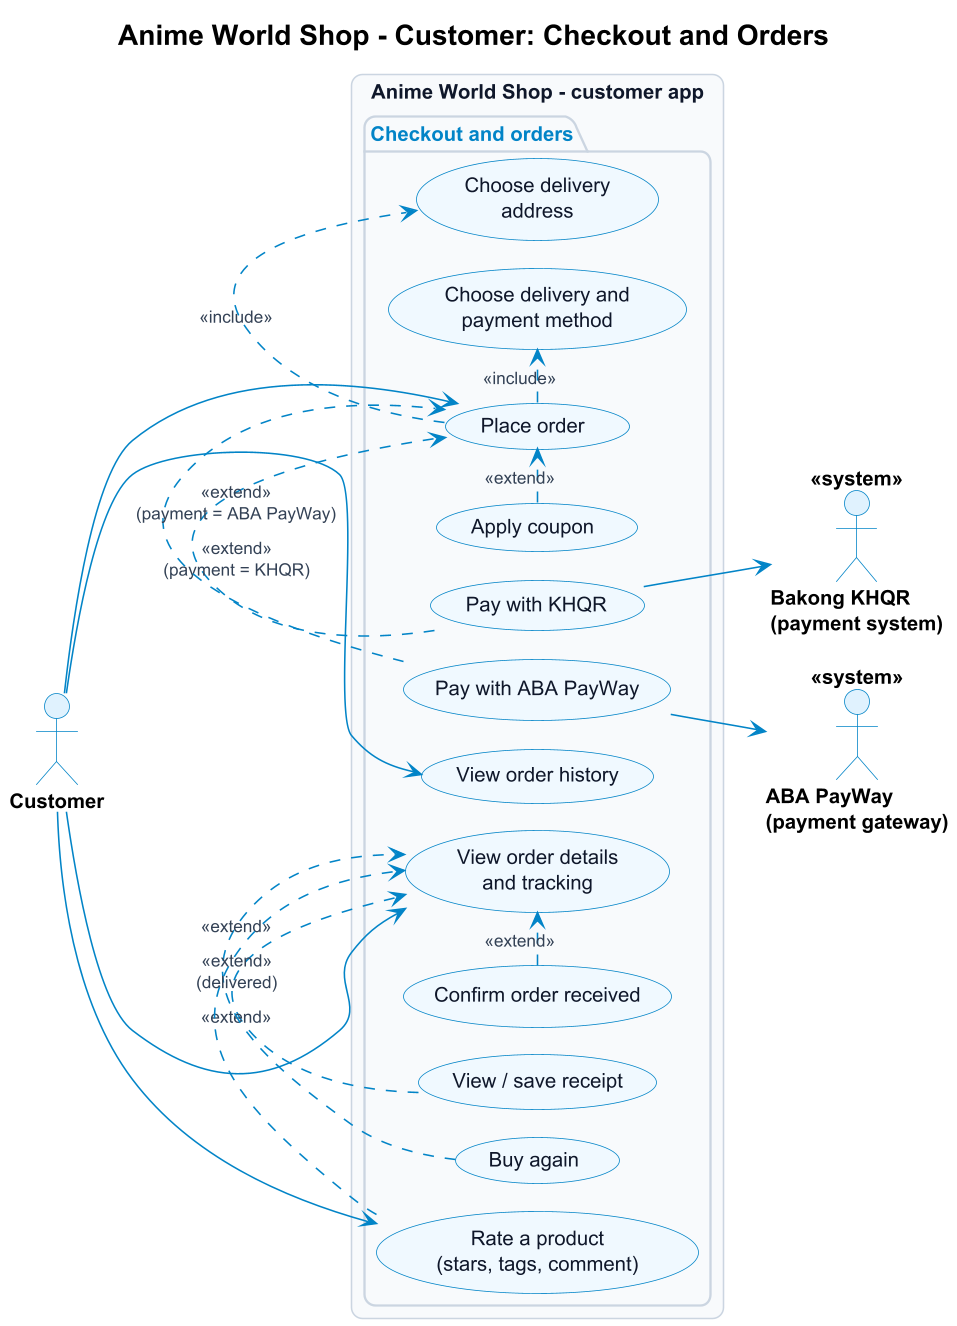

The diagram above was rendered by PlantUML. Its source (embedded in the PNG):
@startuml use-case-customer-orders
skinparamlocked dpi 150
' Anime World Shop - everything a signed-in customer can do
!pragma layout smetana
!include style.iuml
left to right direction
title Anime World Shop - Customer: Checkout and Orders

actor Customer
actor "Bakong KHQR\n(payment system)" as Bakong <<system>>
actor "ABA PayWay\n(payment gateway)" as PayWay <<system>>

rectangle "Anime World Shop - customer app" {
  package "Checkout and orders" {
    usecase "Place order" as C_Order
    usecase "Choose delivery\naddress" as C_Addr
    usecase "Choose delivery and\npayment method" as C_Method
    usecase "Apply coupon" as C_Coupon
    usecase "Pay with KHQR" as C_Khqr
    usecase "Pay with ABA PayWay" as C_Aba
    usecase "View order history" as C_History
    usecase "View order details\nand tracking" as C_OrderDetails
    usecase "Confirm order received" as C_Received
    usecase "View / save receipt" as C_Receipt
    usecase "Buy again" as C_Again
    usecase "Rate a product\n(stars, tags, comment)" as C_Rate
  }
}

Customer --> C_Order
C_Order .> C_Addr : <<include>>
C_Order .> C_Method : <<include>>
C_Coupon .> C_Order : <<extend>>
C_Khqr .> C_Order : <<extend>>\n(payment = KHQR)
C_Khqr --> Bakong
C_Aba .> C_Order : <<extend>>\n(payment = ABA PayWay)
C_Aba --> PayWay
Customer --> C_History
Customer --> C_OrderDetails
C_Received .> C_OrderDetails : <<extend>>
C_Receipt .> C_OrderDetails : <<extend>>
C_Again .> C_OrderDetails : <<extend>>
Customer --> C_Rate
C_Rate .> C_OrderDetails : <<extend>>\n(delivered)
@enduml